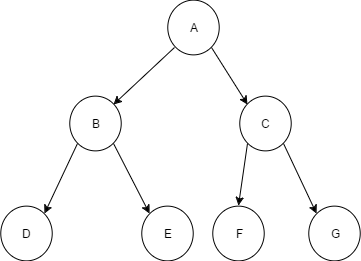

The diagram above was exported from draw.io. Its source (the exported page's mxGraphModel, read from the mxfile embedded in the PNG):
<mxGraphModel dx="1106" dy="565" grid="1" gridSize="10" guides="1" tooltips="1" connect="1" arrows="1" fold="1" page="1" pageScale="1" pageWidth="500" pageHeight="200" background="#ffffff" math="0" shadow="0">
  <root>
    <mxCell id="0" />
    <mxCell id="1" parent="0" />
    <mxCell id="246e068c547c87b0-22" value="" style="group" vertex="1" connectable="0" parent="1">
      <mxGeometry x="64" y="62" width="360" height="260" as="geometry" />
    </mxCell>
    <mxCell id="246e068c547c87b0-1" value="A" style="ellipse;whiteSpace=wrap;html=1;" vertex="1" parent="246e068c547c87b0-22">
      <mxGeometry x="166.7953667953668" width="51.42857142857143" height="54.73684210526316" as="geometry" />
    </mxCell>
    <mxCell id="246e068c547c87b0-4" value="B" style="ellipse;whiteSpace=wrap;html=1;" vertex="1" parent="246e068c547c87b0-22">
      <mxGeometry x="69.4980694980695" y="95.78947368421053" width="51.42857142857143" height="54.73684210526316" as="geometry" />
    </mxCell>
    <mxCell id="246e068c547c87b0-11" value="C" style="ellipse;whiteSpace=wrap;html=1;" vertex="1" parent="246e068c547c87b0-22">
      <mxGeometry x="239.0733590733591" y="95.78947368421053" width="51.42857142857143" height="54.73684210526316" as="geometry" />
    </mxCell>
    <mxCell id="246e068c547c87b0-12" value="D" style="ellipse;whiteSpace=wrap;html=1;" vertex="1" parent="246e068c547c87b0-22">
      <mxGeometry y="205.26315789473685" width="51.42857142857143" height="54.73684210526316" as="geometry" />
    </mxCell>
    <mxCell id="246e068c547c87b0-13" value="E" style="ellipse;whiteSpace=wrap;html=1;" vertex="1" parent="246e068c547c87b0-22">
      <mxGeometry x="141.7760617760618" y="205.26315789473685" width="51.42857142857143" height="54.73684210526316" as="geometry" />
    </mxCell>
    <mxCell id="246e068c547c87b0-14" value="F" style="ellipse;whiteSpace=wrap;html=1;" vertex="1" parent="246e068c547c87b0-22">
      <mxGeometry x="212.66409266409266" y="205.26315789473685" width="51.42857142857143" height="54.73684210526316" as="geometry" />
    </mxCell>
    <mxCell id="246e068c547c87b0-15" value="G" style="ellipse;whiteSpace=wrap;html=1;" vertex="1" parent="246e068c547c87b0-22">
      <mxGeometry x="308.57142857142856" y="205.26315789473685" width="51.42857142857143" height="54.73684210526316" as="geometry" />
    </mxCell>
    <mxCell id="246e068c547c87b0-16" value="" style="endArrow=none;html=1;startArrow=classic;startFill=1;endFill=0;entryX=0;entryY=1;exitX=1;exitY=0;" edge="1" parent="246e068c547c87b0-22" source="246e068c547c87b0-4" target="246e068c547c87b0-1">
      <mxGeometry width="50" height="50" relative="1" as="geometry">
        <mxPoint x="86.17760617760618" y="68.42105263157895" as="sourcePoint" />
        <mxPoint x="155.67567567567568" as="targetPoint" />
      </mxGeometry>
    </mxCell>
    <mxCell id="246e068c547c87b0-17" value="" style="endArrow=none;html=1;startArrow=classic;startFill=1;endFill=0;entryX=0;entryY=1;exitX=1;exitY=0;" edge="1" parent="246e068c547c87b0-22" source="246e068c547c87b0-12" target="246e068c547c87b0-4">
      <mxGeometry width="50" height="50" relative="1" as="geometry">
        <mxPoint x="126.48648648648648" y="117.6842105263158" as="sourcePoint" />
        <mxPoint x="189.03474903474904" y="60.21052631578947" as="targetPoint" />
      </mxGeometry>
    </mxCell>
    <mxCell id="246e068c547c87b0-18" value="" style="endArrow=none;html=1;startArrow=classic;startFill=1;endFill=0;entryX=1;entryY=1;exitX=0;exitY=0;" edge="1" parent="246e068c547c87b0-22" source="246e068c547c87b0-13" target="246e068c547c87b0-4">
      <mxGeometry width="50" height="50" relative="1" as="geometry">
        <mxPoint x="56.988416988416986" y="227.1578947368421" as="sourcePoint" />
        <mxPoint x="91.73745173745174" y="156" as="targetPoint" />
      </mxGeometry>
    </mxCell>
    <mxCell id="246e068c547c87b0-19" value="" style="endArrow=none;html=1;startArrow=classic;startFill=1;endFill=0;entryX=1;entryY=1;exitX=0;exitY=0;" edge="1" parent="246e068c547c87b0-22" source="246e068c547c87b0-11" target="246e068c547c87b0-1">
      <mxGeometry width="50" height="50" relative="1" as="geometry">
        <mxPoint x="236.2934362934363" y="54.73684210526316" as="sourcePoint" />
        <mxPoint x="189.03474903474904" y="60.21052631578947" as="targetPoint" />
      </mxGeometry>
    </mxCell>
    <mxCell id="246e068c547c87b0-20" value="" style="endArrow=none;html=1;startArrow=classic;startFill=1;endFill=0;entryX=0;entryY=1;exitX=0.5;exitY=0;" edge="1" parent="246e068c547c87b0-22" source="246e068c547c87b0-14" target="246e068c547c87b0-11">
      <mxGeometry width="50" height="50" relative="1" as="geometry">
        <mxPoint x="261.3127413127413" y="117.6842105263158" as="sourcePoint" />
        <mxPoint x="223.78378378378378" y="60.21052631578947" as="targetPoint" />
      </mxGeometry>
    </mxCell>
    <mxCell id="246e068c547c87b0-21" value="" style="endArrow=none;html=1;startArrow=classic;startFill=1;endFill=0;entryX=1;entryY=1;exitX=0;exitY=0;" edge="1" parent="246e068c547c87b0-22" source="246e068c547c87b0-15" target="246e068c547c87b0-11">
      <mxGeometry width="50" height="50" relative="1" as="geometry">
        <mxPoint x="319.69111969111964" y="177.89473684210526" as="sourcePoint" />
        <mxPoint x="261.3127413127413" y="156" as="targetPoint" />
      </mxGeometry>
    </mxCell>
  </root>
</mxGraphModel>